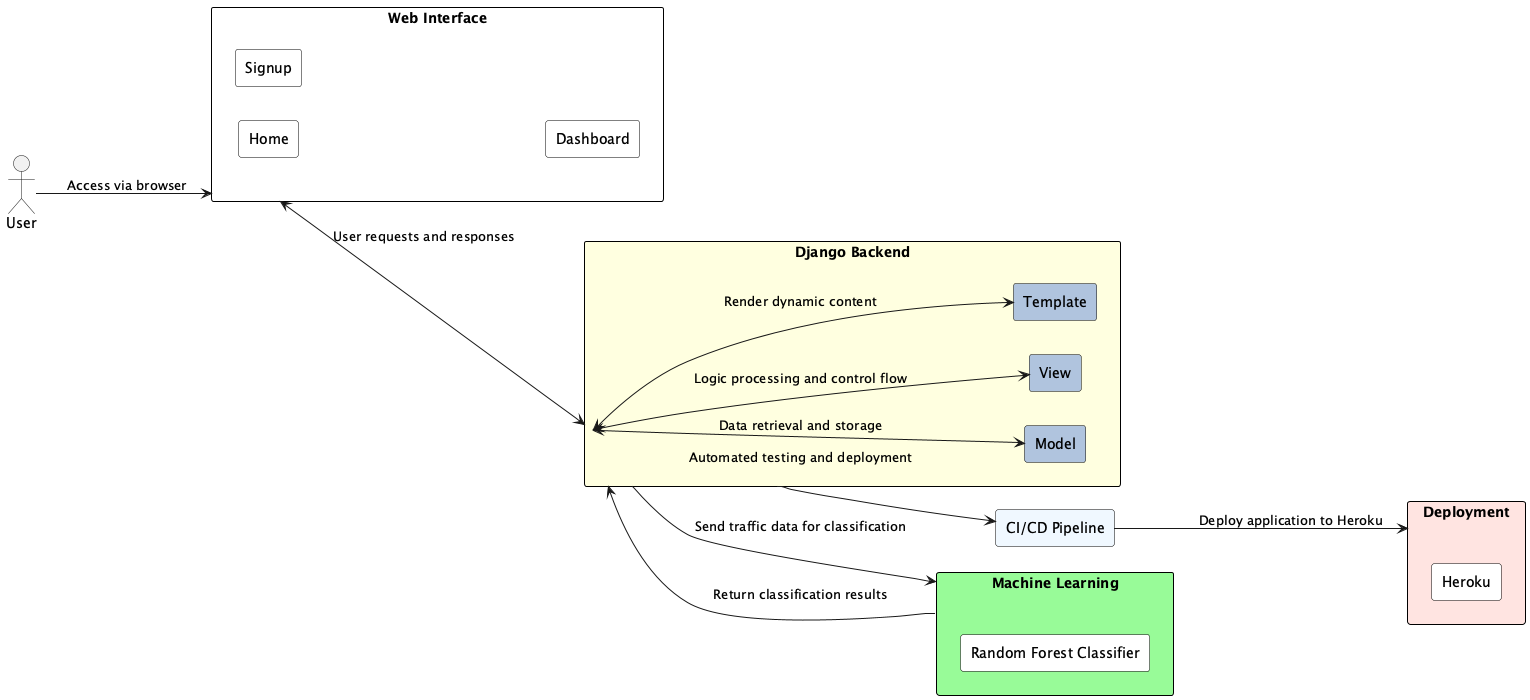

The diagram above was rendered by PlantUML. Its source (embedded in the PNG):
@startuml YashwantChauhan_SDL
skinparam rectangle {
  BackgroundColor #ffffff
  BorderColor black
  Style roundrect
}
left to right direction

actor User

rectangle "Web Interface" as WebInterface {
  rectangle "Home" as Home
  rectangle "Signup" as Signup
  rectangle "Dashboard" as Dashboard
}

rectangle "Django Backend" as DjangoBackend #lightyellow {
  rectangle "Model" as Model #lightsteelblue
  rectangle "View" as View #lightsteelblue
  rectangle "Template" as Template #lightsteelblue
}

rectangle "Machine Learning" as ML #palegreen {
  rectangle "Random Forest Classifier" as RFC
}

rectangle "CI/CD Pipeline" as CICD #aliceblue

rectangle "Deployment" as Deployment #mistyrose {
  rectangle "Heroku" as Heroku
}

' ========== Connections ==========
User --> WebInterface : Access via browser

' Web Interface interactions
WebInterface <--> DjangoBackend : User requests and responses

' Django Backend interactions
DjangoBackend <--> Model : Data retrieval and storage
DjangoBackend <--> View : Logic processing and control flow
DjangoBackend <--> Template : Render dynamic content

' Machine Learning interactions
DjangoBackend --> ML : Send traffic data for classification
ML --> DjangoBackend : Return classification results

' CI/CD and Deployment interactions
DjangoBackend --> CICD : Automated testing and deployment
CICD --> Deployment : Deploy application to Heroku

@enduml